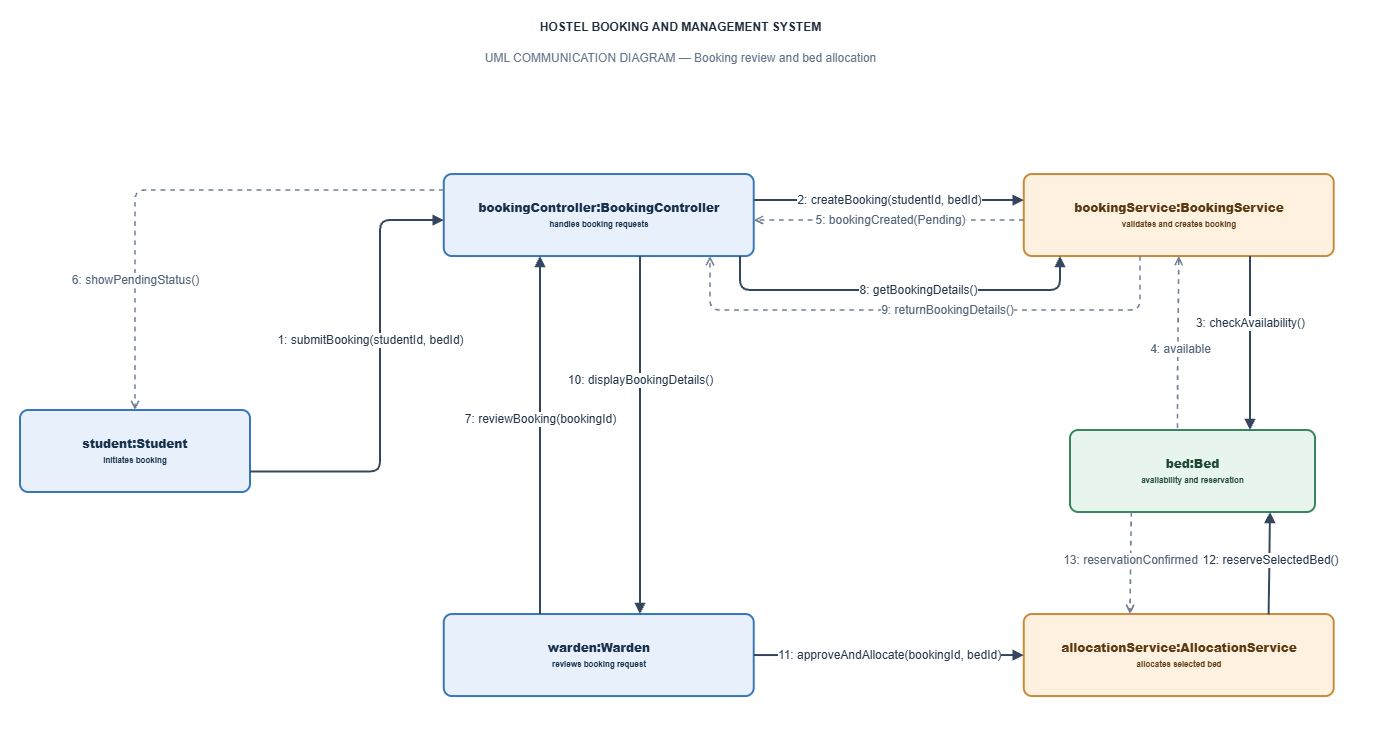

The diagram above was exported from draw.io. Its source (the exported page's mxGraphModel, read from the mxfile embedded in the PNG):
<mxGraphModel dx="648" dy="2620" grid="1" gridSize="10" guides="1" tooltips="1" connect="1" arrows="1" fold="1" page="1" pageScale="1" pageWidth="850" pageHeight="1100" math="0" shadow="0">
  <root>
    <mxCell id="0" />
    <mxCell id="1" parent="0" />
    <mxCell id="83VgbzrVBMeIXVeRuQm6-3" connectable="0" parent="1" style="group" value="" vertex="1">
      <mxGeometry height="740" width="1380" x="2210" y="-30" as="geometry" />
    </mxCell>
    <mxCell id="lfjHImznlhcH10IwoDAV-1" parent="83VgbzrVBMeIXVeRuQm6-3" style="fillColor=#ffffff;strokeColor=none;fontSize=12;" value="" vertex="1">
      <mxGeometry height="740" width="1380" as="geometry" />
    </mxCell>
    <mxCell id="lfjHImznlhcH10IwoDAV-2" parent="83VgbzrVBMeIXVeRuQm6-3" style="text;html=1;strokeColor=none;fillColor=none;align=center;verticalAlign=middle;fontColor=#202b3c;fontSize=12;fontStyle=1;" value="HOSTEL BOOKING AND MANAGEMENT SYSTEM" vertex="1">
      <mxGeometry height="40" width="1000" x="180.00301106770894" y="7.036980523003422" as="geometry" />
    </mxCell>
    <mxCell id="lfjHImznlhcH10IwoDAV-3" parent="83VgbzrVBMeIXVeRuQm6-3" style="text;html=1;strokeColor=none;fillColor=none;align=center;verticalAlign=middle;fontColor=#65748b;fontSize=12;" value="UML COMMUNICATION DIAGRAM — Booking review and bed allocation" vertex="1">
      <mxGeometry height="28" width="1000" x="180.00301106770894" y="44.03698052300342" as="geometry" />
    </mxCell>
    <mxCell id="lfjHImznlhcH10IwoDAV-4" parent="83VgbzrVBMeIXVeRuQm6-3" style="rounded=1;whiteSpace=wrap;html=1;fillColor=#e8f1fb;strokeColor=#3976b9;strokeWidth=2;fontColor=#18324d;fontSize=12;fontStyle=1;arcSize=10;" value="&lt;b&gt;student:Student&lt;/b&gt;&lt;br&gt;&lt;font style=&quot;font-size: 8px;&quot;&gt;initiates booking&lt;/font&gt;" vertex="1">
      <mxGeometry height="82" width="230" x="20.00301106770894" y="409.99698052300346" as="geometry" />
    </mxCell>
    <mxCell id="lfjHImznlhcH10IwoDAV-5" parent="83VgbzrVBMeIXVeRuQm6-3" style="rounded=1;whiteSpace=wrap;html=1;fillColor=#e8f1fb;strokeColor=#3976b9;strokeWidth=2;fontColor=#18324d;fontSize=12;fontStyle=1;arcSize=10;" value="&lt;b&gt;bookingController:BookingController&lt;/b&gt;&lt;br&gt;&lt;font style=&quot;font-size: 8px;&quot;&gt;handles booking requests&lt;/font&gt;" vertex="1">
      <mxGeometry height="82" width="310" x="443.75301106770894" y="174.03698052300342" as="geometry" />
    </mxCell>
    <mxCell id="lfjHImznlhcH10IwoDAV-6" parent="83VgbzrVBMeIXVeRuQm6-3" style="rounded=1;whiteSpace=wrap;html=1;fillColor=#fff1df;strokeColor=#c78b3c;strokeWidth=2;fontColor=#5a3a12;fontSize=12;fontStyle=1;arcSize=10;" value="&lt;b&gt;bookingService:BookingService&lt;/b&gt;&lt;br&gt;&lt;font style=&quot;font-size: 8px;&quot;&gt;validates and creates booking&lt;/font&gt;" vertex="1">
      <mxGeometry height="82" width="310" x="1023.7530110677089" y="174.03698052300342" as="geometry" />
    </mxCell>
    <mxCell id="lfjHImznlhcH10IwoDAV-7" parent="83VgbzrVBMeIXVeRuQm6-3" style="rounded=1;whiteSpace=wrap;html=1;fillColor=#e8f5ee;strokeColor=#38865d;strokeWidth=2;fontColor=#1c4932;fontSize=12;fontStyle=1;arcSize=10;" value="&lt;b&gt;bed:Bed&lt;/b&gt;&lt;br&gt;&lt;font style=&quot;font-size: 8px;&quot;&gt;availability and reservation&lt;/font&gt;" vertex="1">
      <mxGeometry height="82" width="245" x="1070.003011067709" y="429.9969805230034" as="geometry" />
    </mxCell>
    <mxCell id="lfjHImznlhcH10IwoDAV-8" parent="83VgbzrVBMeIXVeRuQm6-3" style="rounded=1;whiteSpace=wrap;html=1;fillColor=#e8f1fb;strokeColor=#3976b9;strokeWidth=2;fontColor=#18324d;fontSize=12;fontStyle=1;arcSize=10;" value="&lt;b&gt;warden:Warden&lt;/b&gt;&lt;br&gt;&lt;font style=&quot;font-size: 8px;&quot;&gt;reviews booking request&lt;/font&gt;" vertex="1">
      <mxGeometry height="82" width="310" x="443.75301106770894" y="614.0369805230034" as="geometry" />
    </mxCell>
    <mxCell id="lfjHImznlhcH10IwoDAV-9" parent="83VgbzrVBMeIXVeRuQm6-3" style="rounded=1;whiteSpace=wrap;html=1;fillColor=#fff1df;strokeColor=#c78b3c;strokeWidth=2;fontColor=#5a3a12;fontSize=12;fontStyle=1;arcSize=10;" value="&lt;b&gt;allocationService:AllocationService&lt;/b&gt;&lt;br&gt;&lt;font style=&quot;font-size: 8px;&quot;&gt;allocates selected bed&lt;/font&gt;" vertex="1">
      <mxGeometry height="82" width="310" x="1023.7530110677089" y="614.0369805230034" as="geometry" />
    </mxCell>
    <mxCell id="lfjHImznlhcH10IwoDAV-10" edge="1" parent="83VgbzrVBMeIXVeRuQm6-3" source="lfjHImznlhcH10IwoDAV-4" style="edgeStyle=orthogonalEdgeStyle;rounded=1;orthogonalLoop=1;jettySize=auto;html=1;endArrow=block;endFill=1;strokeColor=#34465e;strokeWidth=2;fontColor=#24364b;fontSize=12;labelBackgroundColor=#ffffff;exitX=1;exitY=0.75;exitDx=0;exitDy=0;" target="lfjHImznlhcH10IwoDAV-5" value="1: submitBooking(studentId, bedId)">
      <mxGeometry relative="1" x="0.1746" y="10" as="geometry">
        <mxPoint as="offset" />
        <Array as="points">
          <mxPoint x="380" y="471.5" />
          <mxPoint x="380" y="220" />
        </Array>
      </mxGeometry>
    </mxCell>
    <mxCell id="lfjHImznlhcH10IwoDAV-11" edge="1" parent="83VgbzrVBMeIXVeRuQm6-3" style="edgeStyle=orthogonalEdgeStyle;rounded=1;orthogonalLoop=1;jettySize=auto;html=1;endArrow=block;endFill=1;strokeColor=#34465e;strokeWidth=2;fontColor=#24364b;fontSize=12;labelBackgroundColor=#ffffff;" value="2: createBooking(studentId, bedId)">
      <mxGeometry relative="1" as="geometry">
        <mxPoint x="753.7530109999998" y="199.99698099999975" as="sourcePoint" />
        <mxPoint x="1023.7530109999998" y="199.99698099999975" as="targetPoint" />
      </mxGeometry>
    </mxCell>
    <mxCell id="lfjHImznlhcH10IwoDAV-12" edge="1" parent="83VgbzrVBMeIXVeRuQm6-3" source="lfjHImznlhcH10IwoDAV-6" style="edgeStyle=orthogonalEdgeStyle;rounded=1;orthogonalLoop=1;jettySize=auto;html=1;endArrow=block;endFill=1;strokeColor=#34465e;strokeWidth=2;fontColor=#24364b;fontSize=12;labelBackgroundColor=#ffffff;" target="lfjHImznlhcH10IwoDAV-7" value="3: checkAvailability()">
      <mxGeometry relative="1" x="-0.2242" as="geometry">
        <Array as="points">
          <mxPoint x="1250" y="370" />
          <mxPoint x="1250" y="370" />
        </Array>
      </mxGeometry>
    </mxCell>
    <mxCell id="lfjHImznlhcH10IwoDAV-13" edge="1" parent="83VgbzrVBMeIXVeRuQm6-3" source="lfjHImznlhcH10IwoDAV-7" style="edgeStyle=orthogonalEdgeStyle;rounded=1;orthogonalLoop=1;jettySize=auto;html=1;endArrow=open;endFill=0;dashed=1;strokeColor=#718096;strokeWidth=1.6;fontColor=#53657a;fontSize=12;labelBackgroundColor=#ffffff;exitX=0.439;exitY=-0.023;exitDx=0;exitDy=0;exitPerimeter=0;" target="lfjHImznlhcH10IwoDAV-6" value="4: available">
      <mxGeometry relative="1" x="-0.0783" y="-1" as="geometry">
        <mxPoint as="offset" />
        <Array as="points">
          <mxPoint x="1177.6" y="374" />
          <mxPoint x="1178.8000000000002" y="374" />
        </Array>
      </mxGeometry>
    </mxCell>
    <mxCell id="lfjHImznlhcH10IwoDAV-14" edge="1" parent="83VgbzrVBMeIXVeRuQm6-3" style="edgeStyle=orthogonalEdgeStyle;rounded=1;orthogonalLoop=1;jettySize=auto;html=1;endArrow=open;endFill=0;dashed=1;strokeColor=#718096;strokeWidth=1.6;fontColor=#53657a;fontSize=12;labelBackgroundColor=#ffffff;" value="5: bookingCreated(Pending)">
      <mxGeometry relative="1" x="-0.0092" as="geometry">
        <mxPoint as="offset" />
        <mxPoint x="1023.7530109999993" y="219.99698099999998" as="sourcePoint" />
        <mxPoint x="753.7530109999993" y="219.99698099999998" as="targetPoint" />
      </mxGeometry>
    </mxCell>
    <mxCell id="lfjHImznlhcH10IwoDAV-15" edge="1" parent="83VgbzrVBMeIXVeRuQm6-3" source="lfjHImznlhcH10IwoDAV-5" style="edgeStyle=orthogonalEdgeStyle;rounded=1;orthogonalLoop=1;jettySize=auto;html=1;endArrow=open;endFill=0;dashed=1;strokeColor=#718096;strokeWidth=1.6;fontColor=#53657a;fontSize=12;labelBackgroundColor=#ffffff;entryX=0.5;entryY=0;entryDx=0;entryDy=0;" target="lfjHImznlhcH10IwoDAV-4" value="6: showPendingStatus()">
      <mxGeometry relative="1" x="0.5083" as="geometry">
        <mxPoint as="offset" />
        <Array as="points">
          <mxPoint x="135" y="190" />
        </Array>
      </mxGeometry>
    </mxCell>
    <mxCell id="lfjHImznlhcH10IwoDAV-16" edge="1" parent="83VgbzrVBMeIXVeRuQm6-3" source="lfjHImznlhcH10IwoDAV-8" style="edgeStyle=orthogonalEdgeStyle;rounded=1;orthogonalLoop=1;jettySize=auto;html=1;endArrow=block;endFill=1;strokeColor=#34465e;strokeWidth=2;fontColor=#24364b;fontSize=12;labelBackgroundColor=#ffffff;" target="lfjHImznlhcH10IwoDAV-5" value="7: reviewBooking(bookingId)">
      <mxGeometry relative="1" x="0.0899" as="geometry">
        <Array as="points">
          <mxPoint x="540" y="470" />
          <mxPoint x="540" y="470" />
        </Array>
      </mxGeometry>
    </mxCell>
    <mxCell id="lfjHImznlhcH10IwoDAV-17" edge="1" parent="83VgbzrVBMeIXVeRuQm6-3" source="lfjHImznlhcH10IwoDAV-5" style="edgeStyle=orthogonalEdgeStyle;rounded=1;orthogonalLoop=1;jettySize=auto;html=1;endArrow=block;endFill=1;strokeColor=#34465e;strokeWidth=2;fontColor=#24364b;fontSize=12;labelBackgroundColor=#ffffff;" target="lfjHImznlhcH10IwoDAV-6" value="8: getBookingDetails()">
      <mxGeometry relative="1" x="0.0946" as="geometry">
        <Array as="points">
          <mxPoint x="740" y="290" />
          <mxPoint x="1060" y="290" />
        </Array>
        <mxPoint x="753.7530110000002" y="241.13" as="sourcePoint" />
        <mxPoint x="1026.5430109999998" y="239.9969809999999" as="targetPoint" />
      </mxGeometry>
    </mxCell>
    <mxCell id="lfjHImznlhcH10IwoDAV-18" edge="1" parent="83VgbzrVBMeIXVeRuQm6-3" source="lfjHImznlhcH10IwoDAV-6" style="edgeStyle=orthogonalEdgeStyle;rounded=1;orthogonalLoop=1;jettySize=auto;html=1;endArrow=open;endFill=0;dashed=1;strokeColor=#718096;strokeWidth=1.6;fontColor=#53657a;fontSize=12;labelBackgroundColor=#ffffff;" target="lfjHImznlhcH10IwoDAV-5" value="9: returnBookingDetails()">
      <mxGeometry relative="1" x="-0.0809" as="geometry">
        <Array as="points">
          <mxPoint x="1140" y="310" />
          <mxPoint x="710" y="310" />
        </Array>
      </mxGeometry>
    </mxCell>
    <mxCell id="lfjHImznlhcH10IwoDAV-19" edge="1" parent="83VgbzrVBMeIXVeRuQm6-3" source="lfjHImznlhcH10IwoDAV-5" style="edgeStyle=orthogonalEdgeStyle;rounded=1;orthogonalLoop=1;jettySize=auto;html=1;endArrow=block;endFill=1;strokeColor=#34465e;strokeWidth=2;fontColor=#24364b;fontSize=12;labelBackgroundColor=#ffffff;" target="lfjHImznlhcH10IwoDAV-8" value="10: displayBookingDetails()">
      <mxGeometry relative="1" x="-0.3075" as="geometry">
        <mxPoint as="offset" />
        <Array as="points">
          <mxPoint x="640" y="280" />
          <mxPoint x="640" y="280" />
        </Array>
      </mxGeometry>
    </mxCell>
    <mxCell id="lfjHImznlhcH10IwoDAV-20" edge="1" parent="83VgbzrVBMeIXVeRuQm6-3" source="lfjHImznlhcH10IwoDAV-8" style="edgeStyle=orthogonalEdgeStyle;rounded=1;orthogonalLoop=1;jettySize=auto;html=1;endArrow=block;endFill=1;strokeColor=#34465e;strokeWidth=2;fontColor=#24364b;fontSize=12;labelBackgroundColor=#ffffff;" target="lfjHImznlhcH10IwoDAV-9" value="11: approveAndAllocate(bookingId, bedId)">
      <mxGeometry relative="1" as="geometry" />
    </mxCell>
    <mxCell id="lfjHImznlhcH10IwoDAV-21" edge="1" parent="83VgbzrVBMeIXVeRuQm6-3" source="lfjHImznlhcH10IwoDAV-9" style="edgeStyle=orthogonalEdgeStyle;rounded=1;orthogonalLoop=1;jettySize=auto;html=1;endArrow=block;endFill=1;strokeColor=#34465e;strokeWidth=2;fontColor=#24364b;fontSize=12;labelBackgroundColor=#ffffff;exitX=0.79;exitY=0.003;exitDx=0;exitDy=0;exitPerimeter=0;" target="lfjHImznlhcH10IwoDAV-7" value="12: reserveSelectedBed()">
      <mxGeometry relative="1" x="0.0737" as="geometry">
        <mxPoint as="offset" />
        <Array as="points">
          <mxPoint x="1270" y="614.3" />
        </Array>
      </mxGeometry>
    </mxCell>
    <mxCell id="lfjHImznlhcH10IwoDAV-22" edge="1" parent="83VgbzrVBMeIXVeRuQm6-3" source="lfjHImznlhcH10IwoDAV-7" style="edgeStyle=orthogonalEdgeStyle;rounded=1;orthogonalLoop=1;jettySize=auto;html=1;endArrow=open;endFill=0;dashed=1;strokeColor=#718096;strokeWidth=1.6;fontColor=#53657a;fontSize=12;labelBackgroundColor=#ffffff;exitX=0.25;exitY=1;exitDx=0;exitDy=0;" target="lfjHImznlhcH10IwoDAV-9" value="13: reservationConfirmed">
      <mxGeometry relative="1" x="-0.0561" as="geometry">
        <Array as="points">
          <mxPoint x="1130" y="512" />
        </Array>
      </mxGeometry>
    </mxCell>
  </root>
</mxGraphModel>